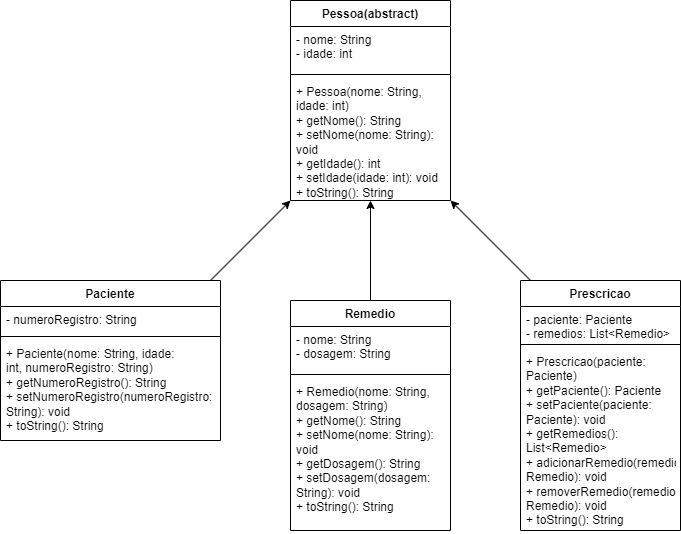

The diagram above was exported from draw.io. Its source (the exported page's mxGraphModel, read from the mxfile embedded in the PNG):
<mxGraphModel dx="796" dy="433" grid="1" gridSize="10" guides="1" tooltips="1" connect="1" arrows="1" fold="1" page="1" pageScale="1" pageWidth="827" pageHeight="1169" math="0" shadow="0">
  <root>
    <mxCell id="0" />
    <mxCell id="1" parent="0" />
    <mxCell id="W-x_PC_Uxy8_mUBAc-F_-1" value="Pessoa(abstract)" style="swimlane;fontStyle=1;align=center;verticalAlign=top;childLayout=stackLayout;horizontal=1;startSize=26;horizontalStack=0;resizeParent=1;resizeParentMax=0;resizeLast=0;collapsible=1;marginBottom=0;whiteSpace=wrap;html=1;" parent="1" vertex="1">
      <mxGeometry x="320" y="80" width="160" height="200" as="geometry" />
    </mxCell>
    <mxCell id="W-x_PC_Uxy8_mUBAc-F_-2" value="- nome: String&lt;div&gt;- idade: int&lt;br&gt;&lt;div&gt;&lt;br&gt;&lt;/div&gt;&lt;/div&gt;" style="text;strokeColor=none;fillColor=none;align=left;verticalAlign=top;spacingLeft=4;spacingRight=4;overflow=hidden;rotatable=0;points=[[0,0.5],[1,0.5]];portConstraint=eastwest;whiteSpace=wrap;html=1;" parent="W-x_PC_Uxy8_mUBAc-F_-1" vertex="1">
      <mxGeometry y="26" width="160" height="44" as="geometry" />
    </mxCell>
    <mxCell id="W-x_PC_Uxy8_mUBAc-F_-3" value="" style="line;strokeWidth=1;fillColor=none;align=left;verticalAlign=middle;spacingTop=-1;spacingLeft=3;spacingRight=3;rotatable=0;labelPosition=right;points=[];portConstraint=eastwest;strokeColor=inherit;" parent="W-x_PC_Uxy8_mUBAc-F_-1" vertex="1">
      <mxGeometry y="70" width="160" height="8" as="geometry" />
    </mxCell>
    <mxCell id="W-x_PC_Uxy8_mUBAc-F_-4" value="+ &lt;span class=&quot;hljs-title function_ invoke__&quot;&gt;Pessoa&lt;/span&gt;(&lt;span class=&quot;hljs-attr&quot;&gt;nome&lt;/span&gt;: String, &lt;span class=&quot;hljs-attr&quot;&gt;idade&lt;/span&gt;: &lt;span class=&quot;hljs-keyword&quot;&gt;int&lt;/span&gt;)&amp;nbsp;&lt;div&gt;+ &lt;span class=&quot;hljs-title function_ invoke__&quot;&gt;getNome&lt;/span&gt;(): String&amp;nbsp;&lt;/div&gt;&lt;div&gt;+ &lt;span class=&quot;hljs-title function_ invoke__&quot;&gt;setNome&lt;/span&gt;(&lt;span class=&quot;hljs-attr&quot;&gt;nome&lt;/span&gt;: String): &lt;span class=&quot;hljs-keyword&quot;&gt;void&lt;/span&gt;&lt;/div&gt;&lt;div&gt;+ &lt;span class=&quot;hljs-title function_ invoke__&quot;&gt;getIdade&lt;/span&gt;(): &lt;span class=&quot;hljs-keyword&quot;&gt;int&lt;/span&gt;&amp;nbsp;&lt;/div&gt;&lt;div&gt;+ &lt;span class=&quot;hljs-title function_ invoke__&quot;&gt;setIdade&lt;/span&gt;(&lt;span class=&quot;hljs-attr&quot;&gt;idade&lt;/span&gt;: &lt;span class=&quot;hljs-keyword&quot;&gt;int&lt;/span&gt;): &lt;span class=&quot;hljs-keyword&quot;&gt;void&lt;/span&gt;&lt;/div&gt;&lt;div&gt;+ &lt;span class=&quot;hljs-title function_ invoke__&quot;&gt;toString&lt;/span&gt;(): String&lt;/div&gt;" style="text;strokeColor=none;fillColor=none;align=left;verticalAlign=top;spacingLeft=4;spacingRight=4;overflow=hidden;rotatable=0;points=[[0,0.5],[1,0.5]];portConstraint=eastwest;whiteSpace=wrap;html=1;" parent="W-x_PC_Uxy8_mUBAc-F_-1" vertex="1">
      <mxGeometry y="78" width="160" height="122" as="geometry" />
    </mxCell>
    <mxCell id="i2WtY7hlxoEtarYcmhme-1" value="" style="endArrow=classic;html=1;rounded=0;" edge="1" parent="1">
      <mxGeometry width="50" height="50" relative="1" as="geometry">
        <mxPoint x="240" y="360" as="sourcePoint" />
        <mxPoint x="320" y="280" as="targetPoint" />
      </mxGeometry>
    </mxCell>
    <mxCell id="i2WtY7hlxoEtarYcmhme-2" value="" style="endArrow=classic;html=1;rounded=0;" edge="1" parent="1">
      <mxGeometry width="50" height="50" relative="1" as="geometry">
        <mxPoint x="400" y="380" as="sourcePoint" />
        <mxPoint x="400" y="280" as="targetPoint" />
      </mxGeometry>
    </mxCell>
    <mxCell id="i2WtY7hlxoEtarYcmhme-3" value="" style="endArrow=classic;html=1;rounded=0;" edge="1" parent="1">
      <mxGeometry width="50" height="50" relative="1" as="geometry">
        <mxPoint x="560" y="360" as="sourcePoint" />
        <mxPoint x="480" y="280" as="targetPoint" />
      </mxGeometry>
    </mxCell>
    <mxCell id="i2WtY7hlxoEtarYcmhme-16" value="Paciente" style="swimlane;fontStyle=1;align=center;verticalAlign=top;childLayout=stackLayout;horizontal=1;startSize=26;horizontalStack=0;resizeParent=1;resizeParentMax=0;resizeLast=0;collapsible=1;marginBottom=0;whiteSpace=wrap;html=1;" vertex="1" parent="1">
      <mxGeometry x="30" y="360" width="220" height="160" as="geometry" />
    </mxCell>
    <mxCell id="i2WtY7hlxoEtarYcmhme-17" value="- numeroRegistro: String" style="text;strokeColor=none;fillColor=none;align=left;verticalAlign=top;spacingLeft=4;spacingRight=4;overflow=hidden;rotatable=0;points=[[0,0.5],[1,0.5]];portConstraint=eastwest;whiteSpace=wrap;html=1;" vertex="1" parent="i2WtY7hlxoEtarYcmhme-16">
      <mxGeometry y="26" width="220" height="26" as="geometry" />
    </mxCell>
    <mxCell id="i2WtY7hlxoEtarYcmhme-18" value="" style="line;strokeWidth=1;fillColor=none;align=left;verticalAlign=middle;spacingTop=-1;spacingLeft=3;spacingRight=3;rotatable=0;labelPosition=right;points=[];portConstraint=eastwest;strokeColor=inherit;" vertex="1" parent="i2WtY7hlxoEtarYcmhme-16">
      <mxGeometry y="52" width="220" height="8" as="geometry" />
    </mxCell>
    <mxCell id="i2WtY7hlxoEtarYcmhme-19" value="+ &lt;span class=&quot;hljs-title function_ invoke__&quot;&gt;Paciente&lt;/span&gt;(&lt;span class=&quot;hljs-attr&quot;&gt;nome&lt;/span&gt;: String, &lt;span class=&quot;hljs-attr&quot;&gt;idade&lt;/span&gt;: &lt;span class=&quot;hljs-keyword&quot;&gt;int&lt;/span&gt;,&amp;nbsp;&lt;span class=&quot;hljs-attr&quot;&gt;numeroRegistro&lt;/span&gt;: String)&amp;nbsp;&lt;br&gt;+ &lt;span class=&quot;hljs-title function_ invoke__&quot;&gt;getNumeroRegistro&lt;/span&gt;(): String&lt;br&gt;+&amp;nbsp;&lt;span class=&quot;hljs-title function_ invoke__&quot;&gt;setNumeroRegistro&lt;/span&gt;(&lt;span class=&quot;hljs-attr&quot;&gt;numeroRegistro&lt;/span&gt;:&amp;nbsp;&lt;br&gt;String): &lt;span class=&quot;hljs-keyword&quot;&gt;void&lt;/span&gt;&amp;nbsp;&lt;div&gt;+ &lt;span class=&quot;hljs-title function_ invoke__&quot;&gt;toString&lt;/span&gt;(): String&lt;/div&gt;" style="text;strokeColor=none;fillColor=none;align=left;verticalAlign=top;spacingLeft=4;spacingRight=4;overflow=hidden;rotatable=0;points=[[0,0.5],[1,0.5]];portConstraint=eastwest;whiteSpace=wrap;html=1;" vertex="1" parent="i2WtY7hlxoEtarYcmhme-16">
      <mxGeometry y="60" width="220" height="100" as="geometry" />
    </mxCell>
    <mxCell id="i2WtY7hlxoEtarYcmhme-20" value="Remedio" style="swimlane;fontStyle=1;align=center;verticalAlign=top;childLayout=stackLayout;horizontal=1;startSize=26;horizontalStack=0;resizeParent=1;resizeParentMax=0;resizeLast=0;collapsible=1;marginBottom=0;whiteSpace=wrap;html=1;" vertex="1" parent="1">
      <mxGeometry x="320" y="380" width="160" height="230" as="geometry" />
    </mxCell>
    <mxCell id="i2WtY7hlxoEtarYcmhme-21" value="- nome: String&amp;nbsp;&lt;div&gt;&lt;span style=&quot;background-color: initial;&quot;&gt;- dosagem: String&lt;/span&gt;&lt;/div&gt;" style="text;strokeColor=none;fillColor=none;align=left;verticalAlign=top;spacingLeft=4;spacingRight=4;overflow=hidden;rotatable=0;points=[[0,0.5],[1,0.5]];portConstraint=eastwest;whiteSpace=wrap;html=1;" vertex="1" parent="i2WtY7hlxoEtarYcmhme-20">
      <mxGeometry y="26" width="160" height="44" as="geometry" />
    </mxCell>
    <mxCell id="i2WtY7hlxoEtarYcmhme-22" value="" style="line;strokeWidth=1;fillColor=none;align=left;verticalAlign=middle;spacingTop=-1;spacingLeft=3;spacingRight=3;rotatable=0;labelPosition=right;points=[];portConstraint=eastwest;strokeColor=inherit;" vertex="1" parent="i2WtY7hlxoEtarYcmhme-20">
      <mxGeometry y="70" width="160" height="8" as="geometry" />
    </mxCell>
    <mxCell id="i2WtY7hlxoEtarYcmhme-23" value="+ &lt;span class=&quot;hljs-title function_ invoke__&quot;&gt;Remedio&lt;/span&gt;(&lt;span class=&quot;hljs-attr&quot;&gt;nome&lt;/span&gt;: String, &lt;span class=&quot;hljs-attr&quot;&gt;dosagem&lt;/span&gt;:&amp;nbsp;String)&amp;nbsp;&lt;div&gt;+ &lt;span class=&quot;hljs-title function_ invoke__&quot;&gt;getNome&lt;/span&gt;(): String&amp;nbsp;&lt;div&gt;+ &lt;span class=&quot;hljs-title function_ invoke__&quot;&gt;setNome&lt;/span&gt;(&lt;span class=&quot;hljs-attr&quot;&gt;nome&lt;/span&gt;: String): &lt;span class=&quot;hljs-keyword&quot;&gt;void&lt;/span&gt;&lt;br&gt;+ &lt;span class=&quot;hljs-title function_ invoke__&quot;&gt;getDosagem&lt;/span&gt;(): String&lt;br&gt;+ &lt;span class=&quot;hljs-title function_ invoke__&quot;&gt;setDosagem&lt;/span&gt;(&lt;span class=&quot;hljs-attr&quot;&gt;dosagem&lt;/span&gt;: String): &lt;span class=&quot;hljs-keyword&quot;&gt;void&lt;/span&gt;&lt;br&gt;+ &lt;span class=&quot;hljs-title function_ invoke__&quot;&gt;toString&lt;/span&gt;(): String&lt;/div&gt;&lt;/div&gt;" style="text;strokeColor=none;fillColor=none;align=left;verticalAlign=top;spacingLeft=4;spacingRight=4;overflow=hidden;rotatable=0;points=[[0,0.5],[1,0.5]];portConstraint=eastwest;whiteSpace=wrap;html=1;" vertex="1" parent="i2WtY7hlxoEtarYcmhme-20">
      <mxGeometry y="78" width="160" height="152" as="geometry" />
    </mxCell>
    <mxCell id="i2WtY7hlxoEtarYcmhme-24" value="Prescricao" style="swimlane;fontStyle=1;align=center;verticalAlign=top;childLayout=stackLayout;horizontal=1;startSize=26;horizontalStack=0;resizeParent=1;resizeParentMax=0;resizeLast=0;collapsible=1;marginBottom=0;whiteSpace=wrap;html=1;" vertex="1" parent="1">
      <mxGeometry x="550" y="360" width="160" height="250" as="geometry" />
    </mxCell>
    <mxCell id="i2WtY7hlxoEtarYcmhme-25" value="- paciente: Paciente&amp;nbsp;&lt;div&gt;- remedios: List&amp;lt;Remedio&amp;gt;&lt;/div&gt;" style="text;strokeColor=none;fillColor=none;align=left;verticalAlign=top;spacingLeft=4;spacingRight=4;overflow=hidden;rotatable=0;points=[[0,0.5],[1,0.5]];portConstraint=eastwest;whiteSpace=wrap;html=1;" vertex="1" parent="i2WtY7hlxoEtarYcmhme-24">
      <mxGeometry y="26" width="160" height="34" as="geometry" />
    </mxCell>
    <mxCell id="i2WtY7hlxoEtarYcmhme-26" value="" style="line;strokeWidth=1;fillColor=none;align=left;verticalAlign=middle;spacingTop=-1;spacingLeft=3;spacingRight=3;rotatable=0;labelPosition=right;points=[];portConstraint=eastwest;strokeColor=inherit;" vertex="1" parent="i2WtY7hlxoEtarYcmhme-24">
      <mxGeometry y="60" width="160" height="8" as="geometry" />
    </mxCell>
    <mxCell id="i2WtY7hlxoEtarYcmhme-27" value="+ &lt;span class=&quot;hljs-title function_ invoke__&quot;&gt;Prescricao&lt;/span&gt;(&lt;span class=&quot;hljs-attr&quot;&gt;paciente&lt;/span&gt;: Paciente)&lt;br&gt;+ &lt;span class=&quot;hljs-title function_ invoke__&quot;&gt;getPaciente&lt;/span&gt;(): Paciente&lt;div&gt;+ &lt;span class=&quot;hljs-title function_ invoke__&quot;&gt;setPaciente&lt;/span&gt;(&lt;span class=&quot;hljs-attr&quot;&gt;paciente&lt;/span&gt;: Paciente):&amp;nbsp;&lt;span class=&quot;hljs-keyword&quot;&gt;void&lt;/span&gt;&amp;nbsp;&lt;br&gt;+ &lt;span class=&quot;hljs-title function_ invoke__&quot;&gt;getRemedios&lt;/span&gt;(): List&amp;lt;Remedio&amp;gt;&lt;br&gt;+&amp;nbsp;&lt;span class=&quot;hljs-title function_ invoke__&quot;&gt;adicionarRemedio&lt;/span&gt;(&lt;span class=&quot;hljs-attr&quot;&gt;remedio&lt;/span&gt;: Remedio):&amp;nbsp;&lt;span class=&quot;hljs-keyword&quot;&gt;void&lt;/span&gt;&lt;br&gt;+&amp;nbsp;&lt;span class=&quot;hljs-title function_ invoke__&quot;&gt;removerRemedio&lt;/span&gt;(&lt;span class=&quot;hljs-attr&quot;&gt;remedio&lt;/span&gt;: Remedio): &lt;span class=&quot;hljs-keyword&quot;&gt;void&lt;/span&gt;&lt;br&gt;+ &lt;span class=&quot;hljs-title function_ invoke__&quot;&gt;toString&lt;/span&gt;(): String&lt;/div&gt;" style="text;strokeColor=none;fillColor=none;align=left;verticalAlign=top;spacingLeft=4;spacingRight=4;overflow=hidden;rotatable=0;points=[[0,0.5],[1,0.5]];portConstraint=eastwest;whiteSpace=wrap;html=1;" vertex="1" parent="i2WtY7hlxoEtarYcmhme-24">
      <mxGeometry y="68" width="160" height="182" as="geometry" />
    </mxCell>
  </root>
</mxGraphModel>